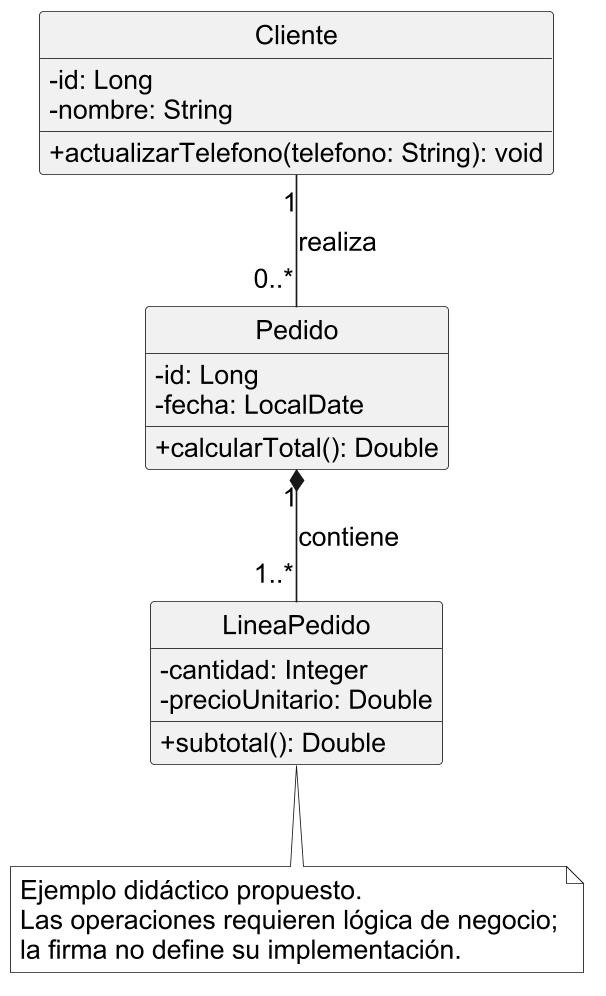

The diagram above was rendered by PlantUML. Its source (embedded in the PNG):
@startuml
skinparam backgroundColor white
skinparam shadowing false
skinparam defaultFontName Arial
skinparam defaultFontSize 16
skinparam dpi 160
skinparam monochrome true
skinparam classAttributeIconSize 0
hide circle
hide empty members
top to bottom direction
class Cliente {
-id: Long
-nombre: String
+actualizarTelefono(telefono: String): void
}
class Pedido {
-id: Long
-fecha: LocalDate
+calcularTotal(): Double
}
class LineaPedido {
-cantidad: Integer
-precioUnitario: Double
+subtotal(): Double
}
Cliente "1" -- "0..*" Pedido : realiza
Pedido "1" *-- "1..*" LineaPedido : contiene
note bottom of LineaPedido
Ejemplo didáctico propuesto.
Las operaciones requieren lógica de negocio;
la firma no define su implementación.
end note
@enduml